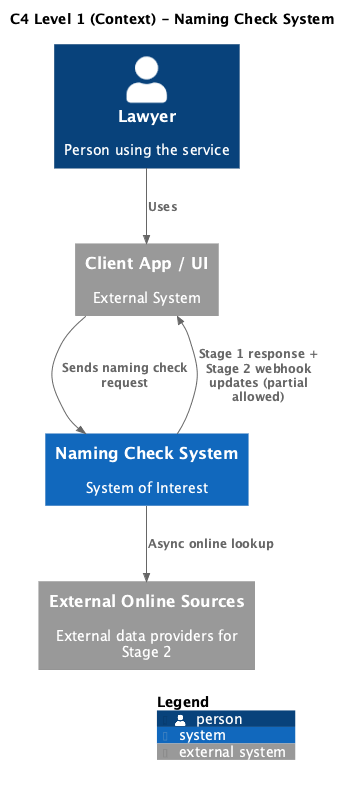

The diagram above was rendered by PlantUML. Its source (embedded in the PNG):
@startuml NamingCheck_C4_Context
title C4 Level 1 (Context) - Naming Check System

!include <C4/C4_Context>

LAYOUT_TOP_DOWN()

Person(lawyer, "Lawyer", "Person using the service")
System(naming_system, "Naming Check System", "System of Interest")

System_Ext(client_ui, "Client App / UI", "External System")
System_Ext(external_sources, "External Online Sources", "External data providers for Stage 2")

Rel_Down(lawyer, client_ui, "Uses")
Rel_Down(client_ui, naming_system, "Sends naming check request")
Rel_Down(naming_system, external_sources, "Async online lookup")
Rel_Up(naming_system, client_ui, "Stage 1 response + Stage 2 webhook updates (partial allowed)")

SHOW_LEGEND()

@enduml